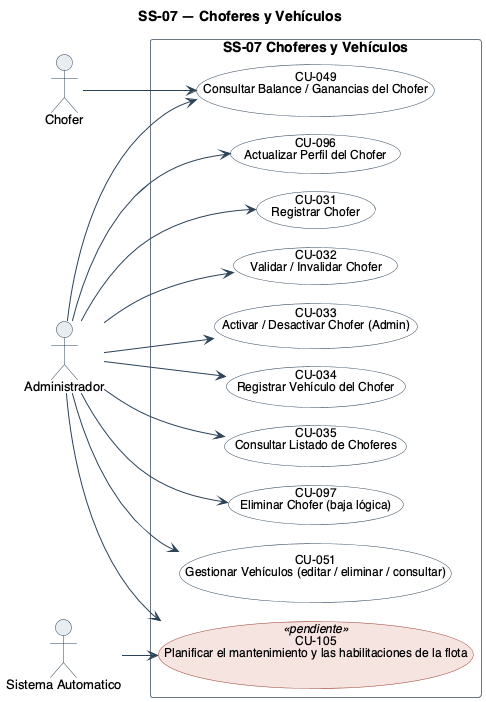

The diagram above was rendered by PlantUML. Its source (embedded in the PNG):
@startuml
!pragma layout smetana
title SS-07 — Choferes y Vehículos
left to right direction
skinparam backgroundColor #FFFFFF
skinparam shadowing false
skinparam defaultFontName Helvetica
skinparam defaultFontSize 13
skinparam ArrowColor #2C4257
skinparam actor {
  BorderColor #2C4257
  BackgroundColor #E8EDF2
}
skinparam usecase {
  BorderColor #2C4257
  BackgroundColor #FFFFFF
  FontSize 12
  BorderColor<<pendiente>> #9C4436
  BackgroundColor<<pendiente>> #F6E4E1
}
skinparam rectangle {
  BorderColor #6B7683
  FontSize 14
  FontStyle bold
}

actor "Chofer" as A2
actor "Administrador" as A3
actor "Sistema Automatico" as A4

rectangle "SS-07 Choferes y Vehículos" {
  usecase "CU-031\nRegistrar Chofer" as U31
  usecase "CU-032\nValidar / Invalidar Chofer" as U32
  usecase "CU-033\nActivar / Desactivar Chofer (Admin)" as U33
  usecase "CU-034\nRegistrar Vehículo del Chofer" as U34
  usecase "CU-035\nConsultar Listado de Choferes" as U35
  usecase "CU-049\nConsultar Balance / Ganancias del Chofer" as U49
  usecase "CU-051\nGestionar Vehículos (editar / eliminar / consultar)" as U51
  usecase "CU-096\nActualizar Perfil del Chofer" as U96
  usecase "CU-097\nEliminar Chofer (baja lógica)" as U97
  usecase "CU-105\nPlanificar el mantenimiento y las habilitaciones de la flota" as U105 <<pendiente>>
}

A3 --> U31
A3 --> U32
A3 --> U33
A3 --> U34
A3 --> U35
A2 --> U49
A3 --> U49
A3 --> U51
A3 --> U96
A3 --> U97
A3 --> U105
A4 --> U105
@enduml